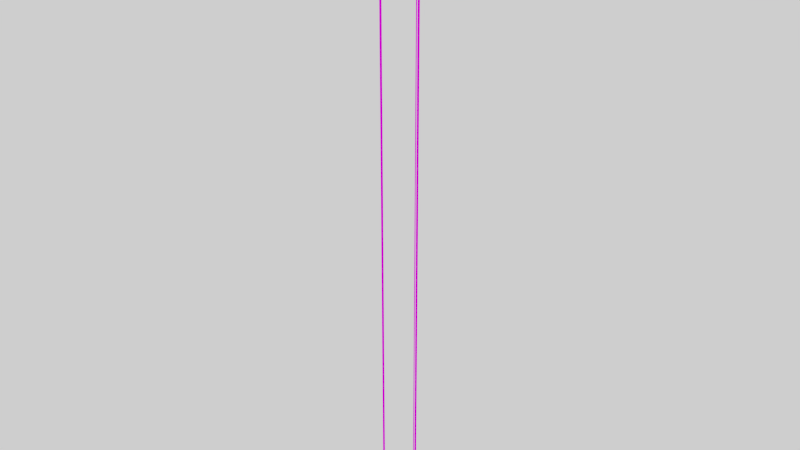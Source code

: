 # Source: LIGHT_1.blend  (saved by Blender 2.79.0; exported with 4.5.12 LTS)
import bpy
from mathutils import Matrix  # noqa: F401  (used for matrix-valued properties, if any)

bpy.ops.wm.read_factory_settings(use_empty=True)
scene = bpy.context.scene
scene.name = 'Scene'

# ---- collections
col_collection_1 = bpy.data.collections.new('Collection 1'); scene.collection.children.link(col_collection_1)

# ---- images (referenced by path relative to the original .blend; pixels are not part of the script)
import os
ASSET_DIR = os.environ.get("B2B_ASSET_DIR", "")  # directory of the original .blend (textures are referenced by path, not embedded)
HERE = os.path.dirname(os.path.abspath(__file__))  # packed textures are extracted next to this script under _unpacked/

def load_image(name, relpath, width, height, colorspace="sRGB"):
    """Load a texture the original file referenced (path relative to the .blend, or extracted next to this script)."""
    p = next((c for c in (os.path.join(HERE, relpath), os.path.join(ASSET_DIR, relpath)) if relpath and os.path.exists(c)), "")
    if p:
        img = bpy.data.images.load(p, check_existing=True)
        img.name = name
    else:  # same state as the original file: an image datablock whose file is absent (Cycles renders it pink)
        img = bpy.data.images.new(name, width, height)
        img.source = "FILE"
        img.filepath = "//" + (relpath or name)
    img.colorspace_settings.name = colorspace
    return img
img_colour_1_png_001 = load_image('COLOUR_1.png.001', 'COLOUR_1.png', 1024, 1024, 'sRGB')

# ---- materials (node trees are filled in below, after node groups)
mat_material = bpy.data.materials.new('Material')
mat_material.alpha_threshold = 0.0
mat_material.roughness = 0.5
mat_light_emitter = bpy.data.materials.new('LIGHT EMITTER')
mat_light_emitter.alpha_threshold = 0.0
mat_light_emitter.roughness = 0.5

# ---- material node trees
mat_material.use_nodes = True; mat_material.node_tree.nodes.clear()
_N = mat_material.node_tree.nodes; _L = mat_material.node_tree.links
n0 = _N.new('ShaderNodeOutputMaterial'); n0.name = 'Material Output'; n0.location = (300, 300)
n1 = _N.new('ShaderNodeBsdfDiffuse'); n1.name = 'Diffuse BSDF'; n1.location = (10, 300)
n2 = _N.new('ShaderNodeTexImage'); n2.name = 'Image Texture'; n2.location = (-180, 300)
n2.width = 140
n2.image = img_colour_1_png_001
_L.new(n1.outputs[0], n0.inputs[0])
_L.new(n2.outputs[0], n1.inputs[0])
n0.is_active_output = True
mat_light_emitter.use_nodes = True; mat_light_emitter.node_tree.nodes.clear()
_N = mat_light_emitter.node_tree.nodes; _L = mat_light_emitter.node_tree.links
n0 = _N.new('ShaderNodeOutputMaterial'); n0.name = 'Material Output'; n0.location = (300, 300)
n1 = _N.new('ShaderNodeBsdfDiffuse'); n1.name = 'Diffuse BSDF'; n1.location = (10, 300)
_L.new(n1.outputs[0], n0.inputs[0])
n0.is_active_output = True

# ---- world
world_world = bpy.data.worlds.new('World'); scene.world = world_world
world_world.use_nodes = True; world_world.node_tree.nodes.clear()
_N = world_world.node_tree.nodes; _L = world_world.node_tree.links
n0 = _N.new('ShaderNodeOutputWorld'); n0.name = 'World Output'; n0.location = (300, 300)
n1 = _N.new('ShaderNodeBackground'); n1.name = 'Background'; n1.location = (10, 300)
n1.inputs[0].default_value = (1.0, 1.0, 1.0, 1.0)
_L.new(n1.outputs[0], n0.inputs[0])
n0.is_active_output = True
world_world.color = (0.05088, 0.05088, 0.05088)
world_world.use_sun_shadow = False
world_world.sun_shadow_jitter_overblur = 0.0
world_world.cycles.sampling_method = 'MANUAL'

# ---- meshes
me_cube_002 = bpy.data.meshes.new('Cube.002')
me_cube_002.from_pydata([(-2.402, -82.4, 0.09), (-2.402, -82.4, 20.0), (-2.402, -77.6, 0.09), (-2.402, -77.6, 20.0), (2.402, -82.4, 0.09), (2.402, -82.4, 20.0), (2.402, -77.6, 0.09), (2.402, -77.6, 20.0), (-2.402, 77.6, 0.09), (-2.402, 77.6, 20.0), (-2.402, 82.4, 0.09), (-2.402, 82.4, 20.0), (2.402, 77.6, 0.09), (2.402, 77.6, 20.0), (2.402, 82.4, 0.09), (2.402, 82.4, 20.0), (-1.302, 68.7, 0.09), (-1.302, 68.7, 20.0), (-1.302, 71.3, 0.09), (-1.302, 71.3, 20.0), (1.302, 68.7, 0.09), (1.302, 68.7, 20.0), (1.302, 71.3, 0.09), (1.302, 71.3, 20.0), (-10.0, -100.0, 0.05), (-5.0, -100.0, 0.1), (-10.0, 100.0, 0.05), (-5.0, 100.0, 0.1), (10.0, -100.0, 0.05), (5.0, -100.0, 0.1), (10.0, 100.0, 0.05), (5.0, 100.0, 0.1), (-8.0, -98.0, 0.0), (-8.0, 98.0, 0.0), (8.0, -98.0, 0.0), (8.0, 98.0, 0.0), (-10.0, 100.0, 0.0), (-10.0, -100.0, 0.0), (10.0, 100.0, 0.0), (10.0, -100.0, 0.0), (-8.0, -98.0, 0.05), (8.0, -98.0, 0.05), (-8.0, 98.0, 0.05), (8.0, 98.0, 0.05)], [], [(0, 1, 3, 2), (2, 3, 7, 6), (6, 7, 5, 4), (4, 5, 1, 0), (2, 6, 4, 0), (7, 3, 1, 5), (8, 9, 11, 10), (10, 11, 15, 14), (14, 15, 13, 12), (12, 13, 9, 8), (10, 14, 12, 8), (15, 11, 9, 13), (16, 17, 19, 18), (18, 19, 23, 22), (22, 23, 21, 20), (20, 21, 17, 16), (18, 22, 20, 16), (23, 19, 17, 21), (24, 25, 27, 26), (26, 27, 31, 30), (30, 31, 29, 28), (28, 29, 25, 24), (26, 30, 38, 36), (31, 27, 25, 29), (34, 32, 40, 41), (24, 26, 36, 37), (30, 28, 39, 38), (28, 24, 37, 39), (33, 32, 37, 36), (35, 33, 36, 38), (34, 35, 38, 39), (32, 34, 39, 37), (42, 43, 41, 40), (33, 35, 43, 42), (35, 34, 41, 43), (32, 33, 42, 40)])
_uv = me_cube_002.uv_layers.new(name='UVMap')
_uv.uv.foreach_set('vector', [0.211, 0.8792, 0.1875, 0.8792, 0.1875, 0.8342, 0.211, 0.8342, 0.1405, 0.8342, 0.1405, 0.7892, 0.164, 0.7892, 0.164, 0.8342, 0.164, 0.8792, 0.1405, 0.8792, 0.1405, 0.8342, 0.164, 0.8342, 0.164, 0.9242, 0.164, 0.8792, 0.1875, 0.8792, 0.1875, 0.9242, 0.1875, 0.8792, 0.211, 0.8792, 0.211, 0.9242, 0.1875, 0.9242, 0.2345, 0.8792, 0.211, 0.8792, 0.211, 0.8342, 0.2345, 0.8342, 0.164, 0.9242, 0.1405, 0.9242, 0.1405, 0.8792, 0.164, 0.8792, 0.1875, 0.8792, 0.164, 0.8792, 0.164, 0.8342, 0.1875, 0.8342, 0.211, 0.8342, 0.1875, 0.8342, 0.1875, 0.7892, 0.211, 0.7892, 0.164, 0.8342, 0.164, 0.7892, 0.1875, 0.7892, 0.1875, 0.8342, 0.211, 0.7892, 0.2345, 0.7892, 0.2345, 0.8342, 0.211, 0.8342, 0.164, 0.9692, 0.1405, 0.9692, 0.1405, 0.9242, 0.164, 0.9242, 0.7378, 0.8503, 0.71, 0.8503, 0.71, 0.797, 0.7378, 0.797, 0.6543, 0.8503, 0.6543, 0.797, 0.6822, 0.797, 0.6822, 0.8503, 0.6543, 0.8503, 0.6822, 0.8503, 0.6822, 0.9037, 0.6543, 0.9037, 0.6822, 0.8503, 0.6822, 0.797, 0.71, 0.797, 0.71, 0.8503, 0.71, 0.8503, 0.7378, 0.8503, 0.7378, 0.9037, 0.71, 0.9037, 0.6822, 0.957, 0.6543, 0.957, 0.6543, 0.9037, 0.6822, 0.9037, 0.4526, 0.9604, 0.4471, 0.9604, 0.4471, 0.7804, 0.4526, 0.7804, 0.4799, 0.7984, 0.4854, 0.8029, 0.4854, 0.8119, 0.4799, 0.8164, 0.4471, 0.9604, 0.4417, 0.9604, 0.4417, 0.7804, 0.4471, 0.7804, 0.4799, 0.7804, 0.4854, 0.7849, 0.4854, 0.7939, 0.4799, 0.7984, 0.4799, 0.7984, 0.4799, 0.8164, 0.4744, 0.8164, 0.4744, 0.7984, 0.4417, 0.9604, 0.4308, 0.9604, 0.4308, 0.7804, 0.4417, 0.7804, 0.4744, 0.8308, 0.4744, 0.8164, 0.4799, 0.8164, 0.4799, 0.8308, 0.4526, 0.9604, 0.4526, 0.7804, 0.4581, 0.7804, 0.4581, 0.9604, 0.4581, 0.9604, 0.4581, 0.7804, 0.4635, 0.7804, 0.4635, 0.9604, 0.4799, 0.7804, 0.4799, 0.7984, 0.4744, 0.7984, 0.4744, 0.7804, 0.3936, 0.7822, 0.3936, 0.9586, 0.3914, 0.9604, 0.3914, 0.7804, 0.4111, 0.7822, 0.3936, 0.7822, 0.3914, 0.7804, 0.4133, 0.7804, 0.4111, 0.9586, 0.4111, 0.7822, 0.4133, 0.7804, 0.4133, 0.9604, 0.3936, 0.9586, 0.4111, 0.9586, 0.4133, 0.9604, 0.3914, 0.9604, 0.4133, 0.7804, 0.4308, 0.7804, 0.4308, 0.9568, 0.4133, 0.9568, 0.4744, 0.8452, 0.4744, 0.8308, 0.4799, 0.8308, 0.4799, 0.8452, 0.4744, 0.7804, 0.4744, 0.9568, 0.469, 0.9568, 0.469, 0.7804, 0.469, 0.7804, 0.469, 0.9568, 0.4635, 0.9568, 0.4635, 0.7804])
me_cube_002.materials.append(mat_material)
me_cube_002.use_remesh_preserve_volume = False
me_cube_002.use_remesh_preserve_attributes = False
me_cube_002.use_mirror_vertex_groups = False
me_cube_002.update()
me_cube_005 = bpy.data.meshes.new('Cube.005')
me_cube_005.from_pydata([(-0.08, 0.98, 0.05), (-0.08, -0.98, 0.05), (0.08, 0.98, 0.05), (0.08, -0.98, 0.05), (-0.08, 0.98, 0.0), (-0.08, -0.98, 0.0), (0.08, 0.98, 0.0), (0.08, -0.98, 0.0)], [], [(0, 1, 3, 2), (4, 6, 7, 5), (2, 3, 7, 6), (1, 0, 4, 5), (3, 1, 5, 7), (0, 2, 6, 4)])
me_cube_005.materials.append(mat_light_emitter)
me_cube_005.use_remesh_preserve_volume = False
me_cube_005.use_remesh_preserve_attributes = False
me_cube_005.use_mirror_vertex_groups = False
me_cube_005.update()

# ---- objects
ob_cable = bpy.data.objects.new('CABLE', me_cube_002)
ob_light_emitter_001 = bpy.data.objects.new('LIGHT EMITTER.001', me_cube_005)

# ---- transforms, parenting, visibility, modifiers, constraints
ob_cable.location = (0.0, 0.0, 0.0)
ob_cable.scale = (0.01, 0.01, 1.0)
ob_cable.lineart.crease_threshold = 0.0
ob_light_emitter_001.location = (0.0, 0.0, 0.0)
ob_light_emitter_001.lineart.crease_threshold = 0.0

# ---- collection membership
col_collection_1.objects.link(ob_cable)
col_collection_1.objects.link(ob_light_emitter_001)

# ---- scene / render settings (as saved in the file)
scene.frame_start = 1; scene.frame_end = 250; scene.frame_set(1)
scene.render.engine = 'CYCLES'
scene.render.image_settings.compression = 0
scene.render.dither_intensity = 0.0
scene.cycles.use_denoising = False
scene.cycles.samples = 128
scene.cycles.sampling_pattern = 'TABULATED_SOBOL'
scene.cycles.use_adaptive_sampling = False
scene.cycles.use_light_tree = False
scene.cycles.blur_glossy = 0.0
scene.cycles.sample_clamp_indirect = 0.0
scene.view_settings.view_transform = 'Filmic'
bpy.context.view_layer.update()

# ---- added for rendering (the .blend has no active camera): camera
cam_auto = bpy.data.cameras.new('AutoCamera')
cam_auto.lens = 50.0
cam_auto.sensor_width = 36.0
cam_auto.clip_end = 1000.0
ob_auto_camera = bpy.data.objects.new('AutoCamera', cam_auto)
scene.collection.objects.link(ob_auto_camera)
ob_auto_camera.location = (18.5977, -22.3172, 24.8782)
ob_auto_camera.rotation_euler = (1.09748, -7.21219e-08, 0.694738)
scene.camera = ob_auto_camera
bpy.context.view_layer.update()
